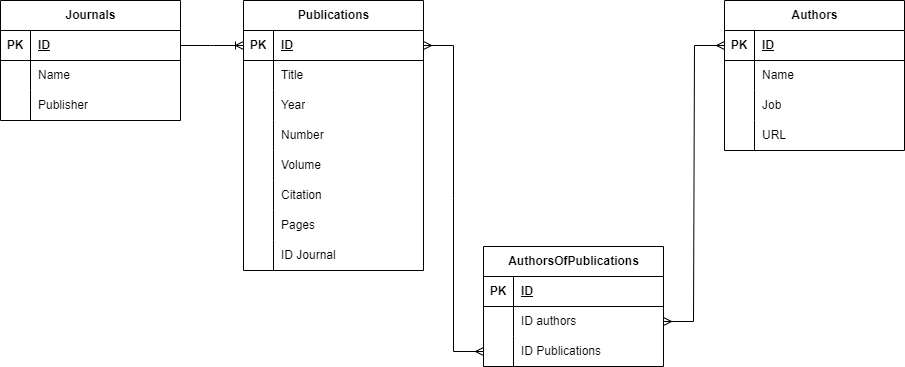

The diagram above was exported from draw.io. Its source (the exported page's mxGraphModel, read from the mxfile embedded in the PNG):
<mxGraphModel dx="1450" dy="567" grid="0" gridSize="10" guides="1" tooltips="1" connect="1" arrows="1" fold="1" page="0" pageScale="1" pageWidth="827" pageHeight="1169" math="0" shadow="0">
  <root>
    <mxCell id="0" />
    <mxCell id="1" parent="0" />
    <mxCell id="oai39MiNGXOxA5kejnaZ-1" value="Publications" style="shape=table;startSize=30;container=1;collapsible=1;childLayout=tableLayout;fixedRows=1;rowLines=0;fontStyle=1;align=center;resizeLast=1;html=1;" vertex="1" parent="1">
      <mxGeometry x="203" y="142" width="180" height="270" as="geometry" />
    </mxCell>
    <mxCell id="oai39MiNGXOxA5kejnaZ-2" value="" style="shape=tableRow;horizontal=0;startSize=0;swimlaneHead=0;swimlaneBody=0;fillColor=none;collapsible=0;dropTarget=0;points=[[0,0.5],[1,0.5]];portConstraint=eastwest;top=0;left=0;right=0;bottom=1;" vertex="1" parent="oai39MiNGXOxA5kejnaZ-1">
      <mxGeometry y="30" width="180" height="30" as="geometry" />
    </mxCell>
    <mxCell id="oai39MiNGXOxA5kejnaZ-3" value="PK" style="shape=partialRectangle;connectable=0;fillColor=none;top=0;left=0;bottom=0;right=0;fontStyle=1;overflow=hidden;whiteSpace=wrap;html=1;" vertex="1" parent="oai39MiNGXOxA5kejnaZ-2">
      <mxGeometry width="30" height="30" as="geometry">
        <mxRectangle width="30" height="30" as="alternateBounds" />
      </mxGeometry>
    </mxCell>
    <mxCell id="oai39MiNGXOxA5kejnaZ-4" value="ID" style="shape=partialRectangle;connectable=0;fillColor=none;top=0;left=0;bottom=0;right=0;align=left;spacingLeft=6;fontStyle=5;overflow=hidden;whiteSpace=wrap;html=1;" vertex="1" parent="oai39MiNGXOxA5kejnaZ-2">
      <mxGeometry x="30" width="150" height="30" as="geometry">
        <mxRectangle width="150" height="30" as="alternateBounds" />
      </mxGeometry>
    </mxCell>
    <mxCell id="oai39MiNGXOxA5kejnaZ-5" value="" style="shape=tableRow;horizontal=0;startSize=0;swimlaneHead=0;swimlaneBody=0;fillColor=none;collapsible=0;dropTarget=0;points=[[0,0.5],[1,0.5]];portConstraint=eastwest;top=0;left=0;right=0;bottom=0;" vertex="1" parent="oai39MiNGXOxA5kejnaZ-1">
      <mxGeometry y="60" width="180" height="30" as="geometry" />
    </mxCell>
    <mxCell id="oai39MiNGXOxA5kejnaZ-6" value="" style="shape=partialRectangle;connectable=0;fillColor=none;top=0;left=0;bottom=0;right=0;editable=1;overflow=hidden;whiteSpace=wrap;html=1;" vertex="1" parent="oai39MiNGXOxA5kejnaZ-5">
      <mxGeometry width="30" height="30" as="geometry">
        <mxRectangle width="30" height="30" as="alternateBounds" />
      </mxGeometry>
    </mxCell>
    <mxCell id="oai39MiNGXOxA5kejnaZ-7" value="Title" style="shape=partialRectangle;connectable=0;fillColor=none;top=0;left=0;bottom=0;right=0;align=left;spacingLeft=6;overflow=hidden;whiteSpace=wrap;html=1;" vertex="1" parent="oai39MiNGXOxA5kejnaZ-5">
      <mxGeometry x="30" width="150" height="30" as="geometry">
        <mxRectangle width="150" height="30" as="alternateBounds" />
      </mxGeometry>
    </mxCell>
    <mxCell id="oai39MiNGXOxA5kejnaZ-11" value="" style="shape=tableRow;horizontal=0;startSize=0;swimlaneHead=0;swimlaneBody=0;fillColor=none;collapsible=0;dropTarget=0;points=[[0,0.5],[1,0.5]];portConstraint=eastwest;top=0;left=0;right=0;bottom=0;" vertex="1" parent="oai39MiNGXOxA5kejnaZ-1">
      <mxGeometry y="90" width="180" height="30" as="geometry" />
    </mxCell>
    <mxCell id="oai39MiNGXOxA5kejnaZ-12" value="" style="shape=partialRectangle;connectable=0;fillColor=none;top=0;left=0;bottom=0;right=0;editable=1;overflow=hidden;whiteSpace=wrap;html=1;" vertex="1" parent="oai39MiNGXOxA5kejnaZ-11">
      <mxGeometry width="30" height="30" as="geometry">
        <mxRectangle width="30" height="30" as="alternateBounds" />
      </mxGeometry>
    </mxCell>
    <mxCell id="oai39MiNGXOxA5kejnaZ-13" value="Year" style="shape=partialRectangle;connectable=0;fillColor=none;top=0;left=0;bottom=0;right=0;align=left;spacingLeft=6;overflow=hidden;whiteSpace=wrap;html=1;" vertex="1" parent="oai39MiNGXOxA5kejnaZ-11">
      <mxGeometry x="30" width="150" height="30" as="geometry">
        <mxRectangle width="150" height="30" as="alternateBounds" />
      </mxGeometry>
    </mxCell>
    <mxCell id="oai39MiNGXOxA5kejnaZ-46" style="shape=tableRow;horizontal=0;startSize=0;swimlaneHead=0;swimlaneBody=0;fillColor=none;collapsible=0;dropTarget=0;points=[[0,0.5],[1,0.5]];portConstraint=eastwest;top=0;left=0;right=0;bottom=0;" vertex="1" parent="oai39MiNGXOxA5kejnaZ-1">
      <mxGeometry y="120" width="180" height="30" as="geometry" />
    </mxCell>
    <mxCell id="oai39MiNGXOxA5kejnaZ-47" style="shape=partialRectangle;connectable=0;fillColor=none;top=0;left=0;bottom=0;right=0;editable=1;overflow=hidden;whiteSpace=wrap;html=1;" vertex="1" parent="oai39MiNGXOxA5kejnaZ-46">
      <mxGeometry width="30" height="30" as="geometry">
        <mxRectangle width="30" height="30" as="alternateBounds" />
      </mxGeometry>
    </mxCell>
    <mxCell id="oai39MiNGXOxA5kejnaZ-48" value="Number" style="shape=partialRectangle;connectable=0;fillColor=none;top=0;left=0;bottom=0;right=0;align=left;spacingLeft=6;overflow=hidden;whiteSpace=wrap;html=1;" vertex="1" parent="oai39MiNGXOxA5kejnaZ-46">
      <mxGeometry x="30" width="150" height="30" as="geometry">
        <mxRectangle width="150" height="30" as="alternateBounds" />
      </mxGeometry>
    </mxCell>
    <mxCell id="oai39MiNGXOxA5kejnaZ-49" style="shape=tableRow;horizontal=0;startSize=0;swimlaneHead=0;swimlaneBody=0;fillColor=none;collapsible=0;dropTarget=0;points=[[0,0.5],[1,0.5]];portConstraint=eastwest;top=0;left=0;right=0;bottom=0;" vertex="1" parent="oai39MiNGXOxA5kejnaZ-1">
      <mxGeometry y="150" width="180" height="30" as="geometry" />
    </mxCell>
    <mxCell id="oai39MiNGXOxA5kejnaZ-50" style="shape=partialRectangle;connectable=0;fillColor=none;top=0;left=0;bottom=0;right=0;editable=1;overflow=hidden;whiteSpace=wrap;html=1;" vertex="1" parent="oai39MiNGXOxA5kejnaZ-49">
      <mxGeometry width="30" height="30" as="geometry">
        <mxRectangle width="30" height="30" as="alternateBounds" />
      </mxGeometry>
    </mxCell>
    <mxCell id="oai39MiNGXOxA5kejnaZ-51" value="Volume" style="shape=partialRectangle;connectable=0;fillColor=none;top=0;left=0;bottom=0;right=0;align=left;spacingLeft=6;overflow=hidden;whiteSpace=wrap;html=1;" vertex="1" parent="oai39MiNGXOxA5kejnaZ-49">
      <mxGeometry x="30" width="150" height="30" as="geometry">
        <mxRectangle width="150" height="30" as="alternateBounds" />
      </mxGeometry>
    </mxCell>
    <mxCell id="oai39MiNGXOxA5kejnaZ-52" style="shape=tableRow;horizontal=0;startSize=0;swimlaneHead=0;swimlaneBody=0;fillColor=none;collapsible=0;dropTarget=0;points=[[0,0.5],[1,0.5]];portConstraint=eastwest;top=0;left=0;right=0;bottom=0;" vertex="1" parent="oai39MiNGXOxA5kejnaZ-1">
      <mxGeometry y="180" width="180" height="30" as="geometry" />
    </mxCell>
    <mxCell id="oai39MiNGXOxA5kejnaZ-53" style="shape=partialRectangle;connectable=0;fillColor=none;top=0;left=0;bottom=0;right=0;editable=1;overflow=hidden;whiteSpace=wrap;html=1;" vertex="1" parent="oai39MiNGXOxA5kejnaZ-52">
      <mxGeometry width="30" height="30" as="geometry">
        <mxRectangle width="30" height="30" as="alternateBounds" />
      </mxGeometry>
    </mxCell>
    <mxCell id="oai39MiNGXOxA5kejnaZ-54" value="Citation" style="shape=partialRectangle;connectable=0;fillColor=none;top=0;left=0;bottom=0;right=0;align=left;spacingLeft=6;overflow=hidden;whiteSpace=wrap;html=1;" vertex="1" parent="oai39MiNGXOxA5kejnaZ-52">
      <mxGeometry x="30" width="150" height="30" as="geometry">
        <mxRectangle width="150" height="30" as="alternateBounds" />
      </mxGeometry>
    </mxCell>
    <mxCell id="oai39MiNGXOxA5kejnaZ-55" style="shape=tableRow;horizontal=0;startSize=0;swimlaneHead=0;swimlaneBody=0;fillColor=none;collapsible=0;dropTarget=0;points=[[0,0.5],[1,0.5]];portConstraint=eastwest;top=0;left=0;right=0;bottom=0;" vertex="1" parent="oai39MiNGXOxA5kejnaZ-1">
      <mxGeometry y="210" width="180" height="30" as="geometry" />
    </mxCell>
    <mxCell id="oai39MiNGXOxA5kejnaZ-56" style="shape=partialRectangle;connectable=0;fillColor=none;top=0;left=0;bottom=0;right=0;editable=1;overflow=hidden;whiteSpace=wrap;html=1;" vertex="1" parent="oai39MiNGXOxA5kejnaZ-55">
      <mxGeometry width="30" height="30" as="geometry">
        <mxRectangle width="30" height="30" as="alternateBounds" />
      </mxGeometry>
    </mxCell>
    <mxCell id="oai39MiNGXOxA5kejnaZ-57" value="Pages" style="shape=partialRectangle;connectable=0;fillColor=none;top=0;left=0;bottom=0;right=0;align=left;spacingLeft=6;overflow=hidden;whiteSpace=wrap;html=1;" vertex="1" parent="oai39MiNGXOxA5kejnaZ-55">
      <mxGeometry x="30" width="150" height="30" as="geometry">
        <mxRectangle width="150" height="30" as="alternateBounds" />
      </mxGeometry>
    </mxCell>
    <mxCell id="oai39MiNGXOxA5kejnaZ-84" style="shape=tableRow;horizontal=0;startSize=0;swimlaneHead=0;swimlaneBody=0;fillColor=none;collapsible=0;dropTarget=0;points=[[0,0.5],[1,0.5]];portConstraint=eastwest;top=0;left=0;right=0;bottom=0;" vertex="1" parent="oai39MiNGXOxA5kejnaZ-1">
      <mxGeometry y="240" width="180" height="30" as="geometry" />
    </mxCell>
    <mxCell id="oai39MiNGXOxA5kejnaZ-85" style="shape=partialRectangle;connectable=0;fillColor=none;top=0;left=0;bottom=0;right=0;editable=1;overflow=hidden;whiteSpace=wrap;html=1;" vertex="1" parent="oai39MiNGXOxA5kejnaZ-84">
      <mxGeometry width="30" height="30" as="geometry">
        <mxRectangle width="30" height="30" as="alternateBounds" />
      </mxGeometry>
    </mxCell>
    <mxCell id="oai39MiNGXOxA5kejnaZ-86" value="ID Journal" style="shape=partialRectangle;connectable=0;fillColor=none;top=0;left=0;bottom=0;right=0;align=left;spacingLeft=6;overflow=hidden;whiteSpace=wrap;html=1;" vertex="1" parent="oai39MiNGXOxA5kejnaZ-84">
      <mxGeometry x="30" width="150" height="30" as="geometry">
        <mxRectangle width="150" height="30" as="alternateBounds" />
      </mxGeometry>
    </mxCell>
    <mxCell id="oai39MiNGXOxA5kejnaZ-58" value="Authors" style="shape=table;startSize=30;container=1;collapsible=1;childLayout=tableLayout;fixedRows=1;rowLines=0;fontStyle=1;align=center;resizeLast=1;html=1;" vertex="1" parent="1">
      <mxGeometry x="684" y="142" width="180" height="150" as="geometry" />
    </mxCell>
    <mxCell id="oai39MiNGXOxA5kejnaZ-59" value="" style="shape=tableRow;horizontal=0;startSize=0;swimlaneHead=0;swimlaneBody=0;fillColor=none;collapsible=0;dropTarget=0;points=[[0,0.5],[1,0.5]];portConstraint=eastwest;top=0;left=0;right=0;bottom=1;" vertex="1" parent="oai39MiNGXOxA5kejnaZ-58">
      <mxGeometry y="30" width="180" height="30" as="geometry" />
    </mxCell>
    <mxCell id="oai39MiNGXOxA5kejnaZ-60" value="PK" style="shape=partialRectangle;connectable=0;fillColor=none;top=0;left=0;bottom=0;right=0;fontStyle=1;overflow=hidden;whiteSpace=wrap;html=1;" vertex="1" parent="oai39MiNGXOxA5kejnaZ-59">
      <mxGeometry width="30" height="30" as="geometry">
        <mxRectangle width="30" height="30" as="alternateBounds" />
      </mxGeometry>
    </mxCell>
    <mxCell id="oai39MiNGXOxA5kejnaZ-61" value="ID" style="shape=partialRectangle;connectable=0;fillColor=none;top=0;left=0;bottom=0;right=0;align=left;spacingLeft=6;fontStyle=5;overflow=hidden;whiteSpace=wrap;html=1;" vertex="1" parent="oai39MiNGXOxA5kejnaZ-59">
      <mxGeometry x="30" width="150" height="30" as="geometry">
        <mxRectangle width="150" height="30" as="alternateBounds" />
      </mxGeometry>
    </mxCell>
    <mxCell id="oai39MiNGXOxA5kejnaZ-62" value="" style="shape=tableRow;horizontal=0;startSize=0;swimlaneHead=0;swimlaneBody=0;fillColor=none;collapsible=0;dropTarget=0;points=[[0,0.5],[1,0.5]];portConstraint=eastwest;top=0;left=0;right=0;bottom=0;" vertex="1" parent="oai39MiNGXOxA5kejnaZ-58">
      <mxGeometry y="60" width="180" height="30" as="geometry" />
    </mxCell>
    <mxCell id="oai39MiNGXOxA5kejnaZ-63" value="" style="shape=partialRectangle;connectable=0;fillColor=none;top=0;left=0;bottom=0;right=0;editable=1;overflow=hidden;whiteSpace=wrap;html=1;" vertex="1" parent="oai39MiNGXOxA5kejnaZ-62">
      <mxGeometry width="30" height="30" as="geometry">
        <mxRectangle width="30" height="30" as="alternateBounds" />
      </mxGeometry>
    </mxCell>
    <mxCell id="oai39MiNGXOxA5kejnaZ-64" value="Name" style="shape=partialRectangle;connectable=0;fillColor=none;top=0;left=0;bottom=0;right=0;align=left;spacingLeft=6;overflow=hidden;whiteSpace=wrap;html=1;" vertex="1" parent="oai39MiNGXOxA5kejnaZ-62">
      <mxGeometry x="30" width="150" height="30" as="geometry">
        <mxRectangle width="150" height="30" as="alternateBounds" />
      </mxGeometry>
    </mxCell>
    <mxCell id="oai39MiNGXOxA5kejnaZ-65" value="" style="shape=tableRow;horizontal=0;startSize=0;swimlaneHead=0;swimlaneBody=0;fillColor=none;collapsible=0;dropTarget=0;points=[[0,0.5],[1,0.5]];portConstraint=eastwest;top=0;left=0;right=0;bottom=0;" vertex="1" parent="oai39MiNGXOxA5kejnaZ-58">
      <mxGeometry y="90" width="180" height="30" as="geometry" />
    </mxCell>
    <mxCell id="oai39MiNGXOxA5kejnaZ-66" value="" style="shape=partialRectangle;connectable=0;fillColor=none;top=0;left=0;bottom=0;right=0;editable=1;overflow=hidden;whiteSpace=wrap;html=1;" vertex="1" parent="oai39MiNGXOxA5kejnaZ-65">
      <mxGeometry width="30" height="30" as="geometry">
        <mxRectangle width="30" height="30" as="alternateBounds" />
      </mxGeometry>
    </mxCell>
    <mxCell id="oai39MiNGXOxA5kejnaZ-67" value="Job" style="shape=partialRectangle;connectable=0;fillColor=none;top=0;left=0;bottom=0;right=0;align=left;spacingLeft=6;overflow=hidden;whiteSpace=wrap;html=1;" vertex="1" parent="oai39MiNGXOxA5kejnaZ-65">
      <mxGeometry x="30" width="150" height="30" as="geometry">
        <mxRectangle width="150" height="30" as="alternateBounds" />
      </mxGeometry>
    </mxCell>
    <mxCell id="oai39MiNGXOxA5kejnaZ-68" value="" style="shape=tableRow;horizontal=0;startSize=0;swimlaneHead=0;swimlaneBody=0;fillColor=none;collapsible=0;dropTarget=0;points=[[0,0.5],[1,0.5]];portConstraint=eastwest;top=0;left=0;right=0;bottom=0;" vertex="1" parent="oai39MiNGXOxA5kejnaZ-58">
      <mxGeometry y="120" width="180" height="30" as="geometry" />
    </mxCell>
    <mxCell id="oai39MiNGXOxA5kejnaZ-69" value="" style="shape=partialRectangle;connectable=0;fillColor=none;top=0;left=0;bottom=0;right=0;editable=1;overflow=hidden;whiteSpace=wrap;html=1;" vertex="1" parent="oai39MiNGXOxA5kejnaZ-68">
      <mxGeometry width="30" height="30" as="geometry">
        <mxRectangle width="30" height="30" as="alternateBounds" />
      </mxGeometry>
    </mxCell>
    <mxCell id="oai39MiNGXOxA5kejnaZ-70" value="URL" style="shape=partialRectangle;connectable=0;fillColor=none;top=0;left=0;bottom=0;right=0;align=left;spacingLeft=6;overflow=hidden;whiteSpace=wrap;html=1;" vertex="1" parent="oai39MiNGXOxA5kejnaZ-68">
      <mxGeometry x="30" width="150" height="30" as="geometry">
        <mxRectangle width="150" height="30" as="alternateBounds" />
      </mxGeometry>
    </mxCell>
    <mxCell id="oai39MiNGXOxA5kejnaZ-71" value="AuthorsOfPublications" style="shape=table;startSize=30;container=1;collapsible=1;childLayout=tableLayout;fixedRows=1;rowLines=0;fontStyle=1;align=center;resizeLast=1;html=1;" vertex="1" parent="1">
      <mxGeometry x="443" y="388" width="180" height="120" as="geometry" />
    </mxCell>
    <mxCell id="oai39MiNGXOxA5kejnaZ-72" value="" style="shape=tableRow;horizontal=0;startSize=0;swimlaneHead=0;swimlaneBody=0;fillColor=none;collapsible=0;dropTarget=0;points=[[0,0.5],[1,0.5]];portConstraint=eastwest;top=0;left=0;right=0;bottom=1;" vertex="1" parent="oai39MiNGXOxA5kejnaZ-71">
      <mxGeometry y="30" width="180" height="30" as="geometry" />
    </mxCell>
    <mxCell id="oai39MiNGXOxA5kejnaZ-73" value="PK" style="shape=partialRectangle;connectable=0;fillColor=none;top=0;left=0;bottom=0;right=0;fontStyle=1;overflow=hidden;whiteSpace=wrap;html=1;" vertex="1" parent="oai39MiNGXOxA5kejnaZ-72">
      <mxGeometry width="30" height="30" as="geometry">
        <mxRectangle width="30" height="30" as="alternateBounds" />
      </mxGeometry>
    </mxCell>
    <mxCell id="oai39MiNGXOxA5kejnaZ-74" value="ID" style="shape=partialRectangle;connectable=0;fillColor=none;top=0;left=0;bottom=0;right=0;align=left;spacingLeft=6;fontStyle=5;overflow=hidden;whiteSpace=wrap;html=1;" vertex="1" parent="oai39MiNGXOxA5kejnaZ-72">
      <mxGeometry x="30" width="150" height="30" as="geometry">
        <mxRectangle width="150" height="30" as="alternateBounds" />
      </mxGeometry>
    </mxCell>
    <mxCell id="oai39MiNGXOxA5kejnaZ-75" value="" style="shape=tableRow;horizontal=0;startSize=0;swimlaneHead=0;swimlaneBody=0;fillColor=none;collapsible=0;dropTarget=0;points=[[0,0.5],[1,0.5]];portConstraint=eastwest;top=0;left=0;right=0;bottom=0;" vertex="1" parent="oai39MiNGXOxA5kejnaZ-71">
      <mxGeometry y="60" width="180" height="30" as="geometry" />
    </mxCell>
    <mxCell id="oai39MiNGXOxA5kejnaZ-76" value="" style="shape=partialRectangle;connectable=0;fillColor=none;top=0;left=0;bottom=0;right=0;editable=1;overflow=hidden;whiteSpace=wrap;html=1;" vertex="1" parent="oai39MiNGXOxA5kejnaZ-75">
      <mxGeometry width="30" height="30" as="geometry">
        <mxRectangle width="30" height="30" as="alternateBounds" />
      </mxGeometry>
    </mxCell>
    <mxCell id="oai39MiNGXOxA5kejnaZ-77" value="ID authors" style="shape=partialRectangle;connectable=0;fillColor=none;top=0;left=0;bottom=0;right=0;align=left;spacingLeft=6;overflow=hidden;whiteSpace=wrap;html=1;" vertex="1" parent="oai39MiNGXOxA5kejnaZ-75">
      <mxGeometry x="30" width="150" height="30" as="geometry">
        <mxRectangle width="150" height="30" as="alternateBounds" />
      </mxGeometry>
    </mxCell>
    <mxCell id="oai39MiNGXOxA5kejnaZ-78" value="" style="shape=tableRow;horizontal=0;startSize=0;swimlaneHead=0;swimlaneBody=0;fillColor=none;collapsible=0;dropTarget=0;points=[[0,0.5],[1,0.5]];portConstraint=eastwest;top=0;left=0;right=0;bottom=0;" vertex="1" parent="oai39MiNGXOxA5kejnaZ-71">
      <mxGeometry y="90" width="180" height="30" as="geometry" />
    </mxCell>
    <mxCell id="oai39MiNGXOxA5kejnaZ-79" value="" style="shape=partialRectangle;connectable=0;fillColor=none;top=0;left=0;bottom=0;right=0;editable=1;overflow=hidden;whiteSpace=wrap;html=1;" vertex="1" parent="oai39MiNGXOxA5kejnaZ-78">
      <mxGeometry width="30" height="30" as="geometry">
        <mxRectangle width="30" height="30" as="alternateBounds" />
      </mxGeometry>
    </mxCell>
    <mxCell id="oai39MiNGXOxA5kejnaZ-80" value="ID Publications" style="shape=partialRectangle;connectable=0;fillColor=none;top=0;left=0;bottom=0;right=0;align=left;spacingLeft=6;overflow=hidden;whiteSpace=wrap;html=1;" vertex="1" parent="oai39MiNGXOxA5kejnaZ-78">
      <mxGeometry x="30" width="150" height="30" as="geometry">
        <mxRectangle width="150" height="30" as="alternateBounds" />
      </mxGeometry>
    </mxCell>
    <mxCell id="oai39MiNGXOxA5kejnaZ-87" value="Journals" style="shape=table;startSize=30;container=1;collapsible=1;childLayout=tableLayout;fixedRows=1;rowLines=0;fontStyle=1;align=center;resizeLast=1;html=1;" vertex="1" parent="1">
      <mxGeometry x="-40" y="142" width="180" height="120" as="geometry" />
    </mxCell>
    <mxCell id="oai39MiNGXOxA5kejnaZ-88" value="" style="shape=tableRow;horizontal=0;startSize=0;swimlaneHead=0;swimlaneBody=0;fillColor=none;collapsible=0;dropTarget=0;points=[[0,0.5],[1,0.5]];portConstraint=eastwest;top=0;left=0;right=0;bottom=1;" vertex="1" parent="oai39MiNGXOxA5kejnaZ-87">
      <mxGeometry y="30" width="180" height="30" as="geometry" />
    </mxCell>
    <mxCell id="oai39MiNGXOxA5kejnaZ-89" value="PK" style="shape=partialRectangle;connectable=0;fillColor=none;top=0;left=0;bottom=0;right=0;fontStyle=1;overflow=hidden;whiteSpace=wrap;html=1;" vertex="1" parent="oai39MiNGXOxA5kejnaZ-88">
      <mxGeometry width="30" height="30" as="geometry">
        <mxRectangle width="30" height="30" as="alternateBounds" />
      </mxGeometry>
    </mxCell>
    <mxCell id="oai39MiNGXOxA5kejnaZ-90" value="ID" style="shape=partialRectangle;connectable=0;fillColor=none;top=0;left=0;bottom=0;right=0;align=left;spacingLeft=6;fontStyle=5;overflow=hidden;whiteSpace=wrap;html=1;" vertex="1" parent="oai39MiNGXOxA5kejnaZ-88">
      <mxGeometry x="30" width="150" height="30" as="geometry">
        <mxRectangle width="150" height="30" as="alternateBounds" />
      </mxGeometry>
    </mxCell>
    <mxCell id="oai39MiNGXOxA5kejnaZ-91" value="" style="shape=tableRow;horizontal=0;startSize=0;swimlaneHead=0;swimlaneBody=0;fillColor=none;collapsible=0;dropTarget=0;points=[[0,0.5],[1,0.5]];portConstraint=eastwest;top=0;left=0;right=0;bottom=0;" vertex="1" parent="oai39MiNGXOxA5kejnaZ-87">
      <mxGeometry y="60" width="180" height="30" as="geometry" />
    </mxCell>
    <mxCell id="oai39MiNGXOxA5kejnaZ-92" value="" style="shape=partialRectangle;connectable=0;fillColor=none;top=0;left=0;bottom=0;right=0;editable=1;overflow=hidden;whiteSpace=wrap;html=1;" vertex="1" parent="oai39MiNGXOxA5kejnaZ-91">
      <mxGeometry width="30" height="30" as="geometry">
        <mxRectangle width="30" height="30" as="alternateBounds" />
      </mxGeometry>
    </mxCell>
    <mxCell id="oai39MiNGXOxA5kejnaZ-93" value="Name" style="shape=partialRectangle;connectable=0;fillColor=none;top=0;left=0;bottom=0;right=0;align=left;spacingLeft=6;overflow=hidden;whiteSpace=wrap;html=1;" vertex="1" parent="oai39MiNGXOxA5kejnaZ-91">
      <mxGeometry x="30" width="150" height="30" as="geometry">
        <mxRectangle width="150" height="30" as="alternateBounds" />
      </mxGeometry>
    </mxCell>
    <mxCell id="oai39MiNGXOxA5kejnaZ-94" value="" style="shape=tableRow;horizontal=0;startSize=0;swimlaneHead=0;swimlaneBody=0;fillColor=none;collapsible=0;dropTarget=0;points=[[0,0.5],[1,0.5]];portConstraint=eastwest;top=0;left=0;right=0;bottom=0;" vertex="1" parent="oai39MiNGXOxA5kejnaZ-87">
      <mxGeometry y="90" width="180" height="30" as="geometry" />
    </mxCell>
    <mxCell id="oai39MiNGXOxA5kejnaZ-95" value="" style="shape=partialRectangle;connectable=0;fillColor=none;top=0;left=0;bottom=0;right=0;editable=1;overflow=hidden;whiteSpace=wrap;html=1;" vertex="1" parent="oai39MiNGXOxA5kejnaZ-94">
      <mxGeometry width="30" height="30" as="geometry">
        <mxRectangle width="30" height="30" as="alternateBounds" />
      </mxGeometry>
    </mxCell>
    <mxCell id="oai39MiNGXOxA5kejnaZ-96" value="Publisher" style="shape=partialRectangle;connectable=0;fillColor=none;top=0;left=0;bottom=0;right=0;align=left;spacingLeft=6;overflow=hidden;whiteSpace=wrap;html=1;" vertex="1" parent="oai39MiNGXOxA5kejnaZ-94">
      <mxGeometry x="30" width="150" height="30" as="geometry">
        <mxRectangle width="150" height="30" as="alternateBounds" />
      </mxGeometry>
    </mxCell>
    <mxCell id="oai39MiNGXOxA5kejnaZ-100" value="" style="edgeStyle=entityRelationEdgeStyle;fontSize=12;html=1;endArrow=ERoneToMany;rounded=0;exitX=1;exitY=0.5;exitDx=0;exitDy=0;" edge="1" parent="1" source="oai39MiNGXOxA5kejnaZ-88" target="oai39MiNGXOxA5kejnaZ-2">
      <mxGeometry width="100" height="100" relative="1" as="geometry">
        <mxPoint x="151" y="288" as="sourcePoint" />
        <mxPoint x="106" y="331" as="targetPoint" />
      </mxGeometry>
    </mxCell>
    <mxCell id="oai39MiNGXOxA5kejnaZ-106" value="" style="edgeStyle=entityRelationEdgeStyle;fontSize=12;html=1;endArrow=ERmany;startArrow=ERmany;rounded=0;exitX=1;exitY=0.5;exitDx=0;exitDy=0;" edge="1" parent="1" source="oai39MiNGXOxA5kejnaZ-75" target="oai39MiNGXOxA5kejnaZ-59">
      <mxGeometry width="100" height="100" relative="1" as="geometry">
        <mxPoint x="487" y="339" as="sourcePoint" />
        <mxPoint x="587" y="239" as="targetPoint" />
      </mxGeometry>
    </mxCell>
    <mxCell id="oai39MiNGXOxA5kejnaZ-107" value="" style="edgeStyle=entityRelationEdgeStyle;fontSize=12;html=1;endArrow=ERmany;startArrow=ERmany;rounded=0;entryX=0;entryY=0.5;entryDx=0;entryDy=0;" edge="1" parent="1" source="oai39MiNGXOxA5kejnaZ-2" target="oai39MiNGXOxA5kejnaZ-78">
      <mxGeometry width="100" height="100" relative="1" as="geometry">
        <mxPoint x="466" y="312" as="sourcePoint" />
        <mxPoint x="566" y="212" as="targetPoint" />
      </mxGeometry>
    </mxCell>
  </root>
</mxGraphModel>